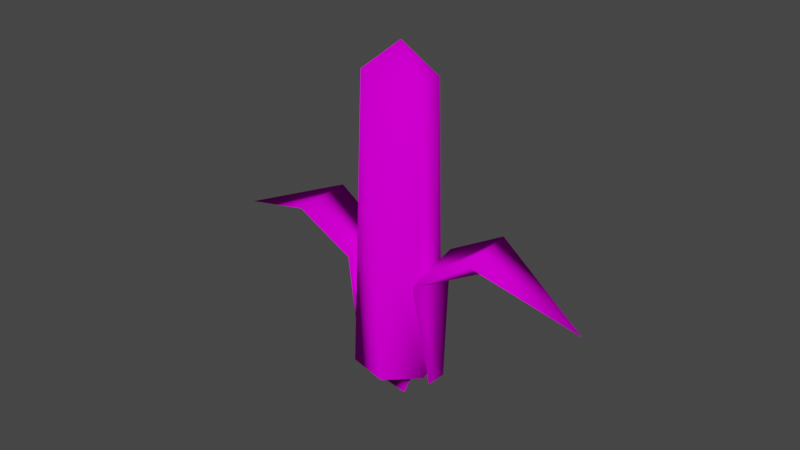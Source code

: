 # Source: Corns-LOD_3.blend  (saved by Blender 2.80.75; exported with 4.5.12 LTS)
import bpy
from mathutils import Matrix  # noqa: F401  (used for matrix-valued properties, if any)

bpy.ops.wm.read_factory_settings(use_empty=True)
scene = bpy.context.scene
scene.name = 'Scene'

# ---- collections
col_collection = bpy.data.collections.new('Collection'); scene.collection.children.link(col_collection)

# ---- images (referenced by path relative to the original .blend; pixels are not part of the script)
import os
ASSET_DIR = os.environ.get("B2B_ASSET_DIR", "")  # directory of the original .blend (textures are referenced by path, not embedded)
HERE = os.path.dirname(os.path.abspath(__file__))  # packed textures are extracted next to this script under _unpacked/

def load_image(name, relpath, width, height, colorspace="sRGB"):
    """Load a texture the original file referenced (path relative to the .blend, or extracted next to this script)."""
    p = next((c for c in (os.path.join(HERE, relpath), os.path.join(ASSET_DIR, relpath)) if relpath and os.path.exists(c)), "")
    if p:
        img = bpy.data.images.load(p, check_existing=True)
        img.name = name
    else:  # same state as the original file: an image datablock whose file is absent (Cycles renders it pink)
        img = bpy.data.images.new(name, width, height)
        img.source = "FILE"
        img.filepath = "//" + (relpath or name)
    img.colorspace_settings.name = colorspace
    return img
img_atlas_corn_png = load_image('_Atlas-Corn.png', '_Atlas-Corn.png', 1024, 1024, 'sRGB')

# ---- materials (node trees are filled in below, after node groups)
mat_corn = bpy.data.materials.new('corn')
mat_corn.use_transparent_shadow = False
mat_corn.roughness = 1.0
mat_corn.specular_intensity = 0.0

# ---- material node trees
mat_corn.use_nodes = True; mat_corn.node_tree.nodes.clear()
_N = mat_corn.node_tree.nodes; _L = mat_corn.node_tree.links
n0 = _N.new('ShaderNodeTexImage'); n0.name = 'Image Texture'; n0.location = (-367, 537)
n0.image = img_atlas_corn_png
n1 = _N.new('ShaderNodeBsdfPrincipled'); n1.name = 'Principled BSDF'; n1.location = (-20, 548)
n1.distribution = 'GGX'
n1.subsurface_method = 'BURLEY'
n1.inputs[2].default_value = 0.0
n1.inputs[3].default_value = 1.45
n1.inputs[13].default_value = 0.0
n1.inputs[27].default_value = (0.0, 0.0, 0.0, 1.0)
n1.inputs[28].default_value = 1.0
n2 = _N.new('ShaderNodeOutputMaterial'); n2.name = 'Material Output'; n2.location = (354, 441)
_L.new(n1.outputs[0], n2.inputs[0])
_L.new(n0.outputs[0], n1.inputs[0])
n2.is_active_output = True

# ---- world
world_world = bpy.data.worlds.new('World'); scene.world = world_world
world_world.use_nodes = True; world_world.node_tree.nodes.clear()
_N = world_world.node_tree.nodes; _L = world_world.node_tree.links
n0 = _N.new('ShaderNodeOutputWorld'); n0.name = 'World Output'; n0.location = (300, 300)
n1 = _N.new('ShaderNodeBackground'); n1.name = 'Background'; n1.location = (10, 300)
n1.inputs[0].default_value = (0.05088, 0.05088, 0.05088, 1.0)
_L.new(n1.outputs[0], n0.inputs[0])
n0.is_active_output = True
world_world.color = (0.05088, 0.05088, 0.05088)
world_world.use_sun_shadow = False
world_world.sun_shadow_jitter_overblur = 0.0

# ---- meshes
me_leaf2_010 = bpy.data.meshes.new('Leaf2.010')
me_leaf2_010.from_pydata([(0.2204, 0.765, -0.04729), (0.2585, 0.4594, -0.08815), (0.1816, 0.4574, -0.2159), (0.1669, 0.7614, -0.1797), (0.06335, 0.2024, -0.268), (0.05995, 0.4602, -0.2819), (0.1798, 0.2115, -0.215), (0.2634, 0.8361, 0.04965), (0.2667, 0.4656, 0.04041), (0.5034, 0.9637, -0.2075), (0.4159, 0.9627, -0.3492), (0.247, 0.2149, -0.1062), (0.2542, 0.2128, 0.01513), (0.7529, 0.8669, -0.3738), (0.7001, 0.8604, -0.4642), (0.07701, 0.0908, -0.0956), (0.1491, 0.1392, -0.1764), (0.2007, 0.1401, -0.09512), (0.1002, 0.09383, -0.05915), (0.7753, 0.8969, -0.3026), (0.5459, 1.036, -0.1108), (0.8538, 0.822, -0.4437), (0.6328, 0.8832, -0.503), (0.8179, 0.8187, -0.5106), (0.04056, 0.0891, -0.1157), (0.06328, 0.1457, -0.2184), (0.3428, 1.021, -0.4359), (0.07689, 0.8251, -0.2708), (0.2088, 0.1409, -0.008213), (0.1055, 0.09521, -0.02753), (0.2619, 0.76, -0.09322), (0.1928, 0.7597, -0.2158), (0.2761, 0.4655, -0.1037), (0.2019, 0.4654, -0.233), (0.07234, 0.2009, -0.2741), (0.1898, 0.2062, -0.2218), (0.07106, 0.4611, -0.2914), (0.2748, 0.8257, 0.0359), (0.2761, 0.4672, 0.03247), (0.5658, 0.9344, -0.2649), (0.4761, 0.9336, -0.3904), (0.2622, 0.2122, 0.007108), (0.2558, 0.2117, -0.1163), (0.2163, 0.1405, -0.01637), (0.8257, 0.8262, -0.4224), (0.7765, 0.8209, -0.5053), (0.0853, 0.09004, -0.103), (0.1084, 0.09346, -0.06667), (0.1575, 0.1371, -0.1841), (0.208, 0.1382, -0.1048), (0.8074, 0.8773, -0.3296), (0.5674, 1.009, -0.1355), (0.8866, 0.805, -0.4666), (0.6648, 0.864, -0.5255), (0.8485, 0.8027, -0.5314), (0.08409, 0.8219, -0.2825), (0.0488, 0.08785, -0.123), (0.07182, 0.1447, -0.2247), (0.3591, 0.9951, -0.4542), (0.1137, 0.0948, -0.03493), (0.2207, 0.4507, -0.1345), (0.204, 1.575, -0.1115), (0.228, 1.574, -0.006658), (0.2483, 0.4496, -0.01391), (-0.2018, 0.4532, 0.08916), (-0.1633, 1.577, 0.08293), (-0.1873, 1.578, -0.02191), (-0.2294, 0.4543, -0.03145), (0.1365, 0.4522, -0.2252), (0.1308, 1.577, -0.1903), (-0.1176, 0.4517, 0.1798), (-0.09012, 1.576, 0.1617), (0.01823, 0.4536, -0.2615), (0.02796, 1.578, -0.2219), (0.0006599, 0.4503, 0.2162), (0.01268, 1.575, 0.1934), (-0.1024, 0.4546, -0.2339), (-0.07688, 1.579, -0.1979), (0.1213, 0.4493, 0.1886), (0.1175, 1.574, 0.1694), (0.2119, 0.449, 0.1043), (0.1963, 1.574, 0.09614), (-0.193, 0.4549, -0.1497), (-0.1557, 1.579, -0.1247), (0.1947, 1.693, -0.1051), (0.2173, 1.692, -0.006211), (-0.1518, 1.695, 0.07831), (-0.1744, 1.696, -0.02059), (0.1256, 1.695, -0.1794), (-0.08272, 1.694, 0.1526), (0.02867, 1.696, -0.2093), (0.01426, 1.693, 0.1825), (-0.07023, 1.697, -0.1866), (0.1132, 1.692, 0.1598), (0.1875, 1.692, 0.09077), (-0.1446, 1.697, -0.1176), (0.1113, 1.792, -0.1544), (0.07652, 1.884, -0.09682), (0.1118, 1.883, -0.05884), (0.1702, 1.791, -0.09094), (-0.06649, 1.791, 0.129), (-0.02993, 1.884, 0.07284), (-0.06521, 1.884, 0.03486), (-0.1254, 1.792, 0.06558), (0.02855, 1.793, -0.1798), (0.02697, 1.884, -0.1121), (0.01625, 1.79, 0.1545), (0.01961, 1.883, 0.08809), (-0.05584, 1.793, -0.1605), (-0.02355, 1.885, -0.1005), (0.1007, 1.79, 0.1351), (0.07014, 1.883, 0.07651), (0.1641, 1.79, 0.07621), (0.1081, 1.882, 0.04123), (-0.1193, 1.794, -0.1016), (-0.06153, 1.885, -0.06521), (0.1895, 1.79, -0.006542), (0.1234, 1.883, -0.008311), (-0.1447, 1.793, -0.01882), (-0.07677, 1.885, -0.01566), (-0.002502, 1.909, 0.02971), (-0.01977, 1.91, 0.01113), (0.02535, 1.91, -0.06077), (0.04959, 1.909, -0.05331), (0.02174, 1.909, 0.03718), (0.0006194, 1.91, -0.05511), (0.04647, 1.909, 0.03151), (0.06506, 1.909, 0.01425), (-0.01797, 1.91, -0.03784), (0.07252, 1.909, -0.01), (-0.02543, 1.91, -0.0136), (0.06686, 1.909, -0.03473), (0.02362, 1.917, -0.01175), (0.11, 0.2064, 0.1699), (0.1934, 0.2062, 0.0924), (-0.0958, 0.2113, -0.2189), (-0.1792, 0.2115, -0.1414), (0.2269, 0.2067, -0.01642), (-0.2127, 0.211, -0.03256), (0.2015, 0.2077, -0.1274), (-0.1873, 0.21, 0.07842), (0.124, 0.2091, -0.2108), (-0.1098, 0.2086, 0.1618), (0.01519, 0.2104, -0.2443), (-0.0009858, 0.2073, 0.1953), (0.1638, 0.1488, -0.1082), (0.1011, 0.1499, -0.1757), (-0.1508, 0.1506, 0.05835), (-0.08808, 0.1495, 0.1259), (0.01307, 0.1509, -0.2028), (-1.972e-05, 0.1484, 0.1529), (-0.07675, 0.1517, -0.1823), (0.0898, 0.1477, 0.1324), (0.1573, 0.1475, 0.06966), (-0.1443, 0.1518, -0.1195), (0.1844, 0.1479, -0.0184), (-0.1714, 0.1514, -0.03146), (0.05885, 0.1144, -0.1092), (0.009822, 0.115, -0.1242), (-0.04649, 0.1142, 0.05875), (0.002539, 0.1136, 0.07383), (-0.04018, 0.1154, -0.1128), (0.05255, 0.1132, 0.06238), (0.09012, 0.1131, 0.02747), (-0.07776, 0.1155, -0.07787), (0.1052, 0.1133, -0.02156), (-0.09285, 0.1153, -0.02884), (0.09377, 0.1138, -0.07157), (-0.0814, 0.1148, 0.02117), (0.0933, 0.06567, -0.07193), (0.05839, 0.06628, -0.1095), (-0.08187, 0.06667, 0.02081), (-0.04695, 0.06605, 0.05839), (0.009356, 0.06687, -0.1246), (0.002073, 0.06546, 0.07347), (-0.04064, 0.06727, -0.1131), (0.05208, 0.06506, 0.06202), (0.08965, 0.06496, 0.02711), (-0.07823, 0.06737, -0.07823), (0.1047, 0.06518, -0.02192), (-0.09331, 0.06715, -0.0292), (0.04607, 0.02598, -0.0908), (0.008147, 0.02644, -0.1025), (-0.03542, 0.0258, 0.03908), (0.002504, 0.02535, 0.05075), (-0.03053, 0.02674, -0.09361), (0.04119, 0.02504, 0.04189), (0.07026, 0.02496, 0.01488), (-0.05961, 0.02682, -0.0666), (0.08193, 0.02513, -0.02305), (-0.07128, 0.02665, -0.02867), (0.07308, 0.0255, -0.06173), (-0.06243, 0.02628, 0.01001), (0.005328, 0.02589, -0.02586), (-0.1942, 0.7687, -0.009187), (-0.2381, 0.4633, 0.02711), (-0.1613, 0.4579, 0.1548), (-0.1407, 0.7621, 0.1232), (-0.04804, 0.2, 0.2031), (-0.03966, 0.4574, 0.2209), (-0.1643, 0.2121, 0.1502), (-0.2357, 0.8421, -0.105), (-0.2462, 0.4716, -0.1013), (-0.4733, 0.9705, 0.154), (-0.3858, 0.9656, 0.2957), (-0.2314, 0.2184, 0.04155), (-0.2386, 0.2182, -0.07984), (-0.7247, 0.876, 0.3189), (-0.672, 0.8671, 0.4092), (-0.06383, 0.09123, 0.02902), (-0.135, 0.1398, 0.1106), (-0.1866, 0.1429, 0.0293), (-0.08697, 0.09525, -0.007365), (-0.7464, 0.9075, 0.2481), (-0.5144, 1.045, 0.05839), (-0.8264, 0.832, 0.3881), (-0.6043, 0.888, 0.4483), (-0.7905, 0.827, 0.455), (-0.02743, 0.08853, 0.0491), (-0.04907, 0.144, 0.1527), (-0.3116, 1.021, 0.3832), (-0.04953, 0.8226, 0.2152), (-0.1946, 0.1452, -0.05758), (-0.09222, 0.09721, -0.03897), (-0.2358, 0.7638, 0.03667), (-0.1666, 0.7604, 0.1592), (-0.2557, 0.4695, 0.04276), (-0.1815, 0.466, 0.1721), (-0.05706, 0.1985, 0.2091), (-0.1744, 0.2069, 0.1569), (-0.05075, 0.4583, 0.2304), (-0.2474, 0.8317, -0.09145), (-0.2556, 0.4733, -0.09338), (-0.5362, 0.9415, 0.211), (-0.4466, 0.9371, 0.3365), (-0.2466, 0.2177, -0.07183), (-0.2403, 0.2152, 0.05156), (-0.2022, 0.1448, -0.04944), (-0.7982, 0.836, 0.3668), (-0.7491, 0.8285, 0.4497), (-0.07214, 0.09052, 0.03641), (-0.09519, 0.09493, 0.0001465), (-0.1435, 0.1377, 0.1182), (-0.1939, 0.141, 0.03897), (-0.7789, 0.8881, 0.2749), (-0.5364, 1.018, 0.0827), (-0.8595, 0.8154, 0.4108), (-0.6366, 0.8691, 0.4705), (-0.8214, 0.8113, 0.4755), (-0.0568, 0.8195, 0.2269), (-0.03569, 0.08733, 0.05641), (-0.05762, 0.1431, 0.1589), (-0.3284, 0.9953, 0.4012), (-0.1005, 0.09684, -0.03157)], [], [(0, 3, 2, 1), (4, 6, 2, 5), (7, 0, 1, 8), (0, 9, 10, 3), (11, 12, 8, 1), (6, 11, 1, 2), (13, 14, 10, 9), (15, 18, 17, 16), (19, 13, 9, 20), (21, 13, 19), (23, 22, 14), (16, 17, 11, 6), (24, 15, 16, 25), (14, 22, 26, 10), (20, 9, 0, 7), (10, 26, 27, 3), (17, 28, 12, 11), (25, 16, 6, 4), (18, 29, 28, 17), (21, 23, 14, 13), (3, 27, 5, 2), (30, 32, 33, 31), (34, 36, 33, 35), (37, 38, 32, 30), (39, 30, 31, 40), (42, 32, 38, 41), (35, 33, 32, 42), (44, 39, 40, 45), (46, 48, 49, 47), (50, 51, 39, 44), (52, 50, 44), (54, 45, 53), (48, 35, 42, 49), (56, 57, 48, 46), (45, 40, 58, 53), (51, 37, 30, 39), (40, 31, 55, 58), (49, 42, 41, 43), (57, 34, 35, 48), (47, 49, 43, 59), (52, 44, 45, 54), (31, 33, 36, 55), (20, 7, 37, 51), (21, 19, 50, 52), (19, 20, 51, 50), (26, 22, 53, 58), (23, 21, 52, 54), (12, 28, 43, 41), (4, 5, 36, 34), (22, 23, 54, 53), (7, 8, 38, 37), (15, 24, 56, 46), (18, 15, 46, 47), (24, 25, 57, 56), (29, 18, 47, 59), (27, 26, 58, 55), (25, 4, 34, 57), (8, 12, 41, 38), (28, 29, 59, 43), (5, 27, 55, 36), (66, 67, 64, 65), (61, 60, 68, 69), (71, 70, 74, 75), (62, 63, 60, 61), (83, 82, 67, 66), (81, 80, 63, 62), (82, 83, 77, 76), (65, 64, 70, 71), (75, 74, 78, 79), (138, 67, 82, 136), (69, 68, 72, 73), (73, 72, 76, 77), (86, 65, 71, 89), (84, 61, 69, 88), (90, 73, 77, 92), (87, 66, 65, 86), (89, 71, 75, 91), (94, 81, 62, 85), (118, 87, 86, 103), (93, 79, 81, 94), (92, 77, 83, 95), (85, 62, 61, 84), (91, 75, 79, 93), (88, 69, 73, 90), (113, 112, 116, 117), (105, 104, 108, 109), (98, 99, 96, 97), (102, 103, 100, 101), (119, 118, 103, 102), (101, 100, 106, 107), (109, 108, 114, 115), (107, 106, 110, 111), (120, 101, 107, 124), (117, 116, 99, 98), (111, 110, 112, 113), (97, 96, 104, 105), (168, 147, 156, 166), (129, 117, 98, 131), (127, 113, 117, 129), (126, 111, 113, 127), (130, 119, 102, 121), (131, 98, 97, 123), (128, 115, 119, 130), (122, 105, 109, 125), (124, 107, 111, 126), (121, 102, 101, 120), (123, 97, 105, 122), (125, 109, 115, 128), (122, 132, 131), (131, 123, 122), (125, 128, 132), (132, 122, 125), (126, 127, 132), (132, 124, 126), (130, 121, 132), (132, 128, 130), (129, 131, 132), (132, 127, 129), (124, 132, 121), (121, 120, 124), (136, 82, 76, 135), (133, 78, 74, 144), (95, 83, 66, 87), (144, 74, 70, 142), (142, 70, 64, 140), (141, 68, 60, 139), (143, 72, 68, 141), (140, 64, 67, 138), (137, 63, 80, 134), (72, 143, 135, 76), (134, 80, 78, 133), (139, 60, 63, 137), (151, 135, 143, 149), (145, 139, 137, 155), (148, 142, 140, 147), (156, 138, 136, 154), (154, 136, 135, 151), (153, 134, 133, 152), (147, 140, 138, 156), (155, 137, 134, 153), (150, 144, 142, 148), (115, 114, 118, 119), (152, 133, 144, 150), (146, 141, 139, 145), (164, 154, 151, 161), (159, 148, 147, 168), (163, 153, 152, 162), (161, 151, 149, 158), (167, 145, 155, 165), (162, 152, 150, 160), (157, 146, 145, 167), (166, 156, 154, 164), (160, 150, 148, 159), (158, 149, 146, 157), (165, 155, 153, 163), (103, 86, 89, 100), (106, 91, 93, 110), (100, 89, 91, 106), (112, 94, 85, 116), (108, 92, 95, 114), (114, 95, 87, 118), (104, 90, 92, 108), (116, 85, 84, 99), (188, 178, 175, 185), (110, 93, 94, 112), (96, 88, 90, 104), (99, 84, 88, 96), (172, 159, 168, 171), (169, 167, 165, 179), (174, 160, 159, 172), (179, 165, 163, 177), (178, 164, 161, 175), (175, 161, 158, 173), (171, 168, 166, 180), (79, 78, 80, 81), (177, 163, 162, 176), (170, 157, 167, 169), (173, 158, 157, 170), (176, 162, 160, 174), (189, 179, 177, 187), (186, 176, 174, 184), (190, 180, 178, 188), (187, 177, 176, 186), (181, 170, 169, 191), (185, 175, 173, 182), (149, 143, 141, 146), (184, 174, 172, 183), (183, 172, 171, 192), (182, 173, 170, 181), (191, 169, 179, 189), (192, 171, 180, 190), (183, 192, 193), (193, 184, 183), (181, 191, 193), (193, 182, 181), (184, 193, 187), (187, 186, 184), (182, 193, 188), (188, 185, 182), (187, 193, 191), (191, 189, 187), (188, 193, 192), (192, 190, 188), (180, 166, 164, 178), (194, 197, 196, 195), (198, 200, 196, 199), (201, 194, 195, 202), (194, 203, 204, 197), (205, 206, 202, 195), (200, 205, 195, 196), (207, 208, 204, 203), (209, 212, 211, 210), (213, 207, 203, 214), (215, 207, 213), (217, 216, 208), (210, 211, 205, 200), (218, 209, 210, 219), (208, 216, 220, 204), (214, 203, 194, 201), (204, 220, 221, 197), (211, 222, 206, 205), (219, 210, 200, 198), (212, 223, 222, 211), (215, 217, 208, 207), (197, 221, 199, 196), (224, 226, 227, 225), (228, 230, 227, 229), (231, 232, 226, 224), (233, 224, 225, 234), (236, 226, 232, 235), (229, 227, 226, 236), (238, 233, 234, 239), (240, 242, 243, 241), (244, 245, 233, 238), (246, 244, 238), (248, 239, 247), (242, 229, 236, 243), (250, 251, 242, 240), (239, 234, 252, 247), (245, 231, 224, 233), (234, 225, 249, 252), (243, 236, 235, 237), (251, 228, 229, 242), (241, 243, 237, 253), (246, 238, 239, 248), (225, 227, 230, 249), (214, 201, 231, 245), (215, 213, 244, 246), (213, 214, 245, 244), (220, 216, 247, 252), (217, 215, 246, 248), (206, 222, 237, 235), (198, 199, 230, 228), (216, 217, 248, 247), (201, 202, 232, 231), (209, 218, 250, 240), (212, 209, 240, 241), (218, 219, 251, 250), (223, 212, 241, 253), (221, 220, 252, 249), (219, 198, 228, 251), (202, 206, 235, 232), (222, 223, 253, 237), (199, 221, 249, 230)])
me_leaf2_010.polygons.foreach_set('use_smooth', [True] * 264)
_uv = me_leaf2_010.uv_layers.new(name='UVMap')
_uv.uv.foreach_set('vector', [0.793, 0.2238, 0.7201, 0.2225, 0.7113, 0.7589, 0.7965, 0.7585, 0.6504, 0.8707, 0.7187, 0.8646, 0.7113, 0.7589, 0.6253, 0.7619, 0.86, 0.2243, 0.793, 0.2238, 0.7965, 0.7585, 0.8791, 0.7601, 0.7832, 0.1026, 0.7309, 0.1017, 0.7201, 0.2225, 0.793, 0.2238, 0.786, 0.8661, 0.8483, 0.8737, 0.8791, 0.7601, 0.7965, 0.7585, 0.7187, 0.8646, 0.786, 0.8661, 0.7965, 0.7585, 0.7113, 0.7589, 0.7709, 0.0491, 0.7452, 0.04828, 0.7309, 0.1017, 0.7832, 0.1026, 0.727, 0.9689, 0.7611, 0.9708, 0.7796, 0.9035, 0.7251, 0.9009, 0.7961, 0.04718, 0.7709, 0.0491, 0.7832, 0.1026, 0.8297, 0.1003, 0.7732, 0.02776, 0.7709, 0.0491, 0.7961, 0.04718, 0.7536, 0.02221, 0.7178, 0.04546, 0.7452, 0.04828, 0.7251, 0.9009, 0.7796, 0.9035, 0.786, 0.8661, 0.7187, 0.8646, 0.6947, 0.9757, 0.727, 0.9689, 0.7251, 0.9009, 0.6651, 0.9073, 0.7452, 0.04828, 0.7178, 0.04546, 0.6789, 0.09754, 0.7309, 0.1017, 0.8297, 0.1003, 0.7832, 0.1026, 0.793, 0.2238, 0.86, 0.2243, 0.7309, 0.1017, 0.6789, 0.09754, 0.648, 0.221, 0.7201, 0.2225, 0.7796, 0.9035, 0.8264, 0.9109, 0.8483, 0.8737, 0.786, 0.8661, 0.6651, 0.9073, 0.7251, 0.9009, 0.7187, 0.8646, 0.6504, 0.8707, 0.7611, 0.9708, 0.786, 0.976, 0.8264, 0.9109, 0.7796, 0.9035, 0.761, 0.02276, 0.7536, 0.02221, 0.7452, 0.04828, 0.7709, 0.0491, 0.7201, 0.2225, 0.648, 0.221, 0.6253, 0.7619, 0.7113, 0.7589, 0.793, 0.2238, 0.7965, 0.7585, 0.7113, 0.7589, 0.7201, 0.2225, 0.6504, 0.8707, 0.6253, 0.7619, 0.7113, 0.7589, 0.7187, 0.8646, 0.86, 0.2243, 0.8791, 0.7601, 0.7965, 0.7585, 0.793, 0.2238, 0.7832, 0.1026, 0.793, 0.2238, 0.7201, 0.2225, 0.7309, 0.1017, 0.786, 0.8661, 0.7965, 0.7585, 0.8791, 0.7601, 0.8483, 0.8737, 0.7187, 0.8646, 0.7113, 0.7589, 0.7965, 0.7585, 0.786, 0.8661, 0.7709, 0.0491, 0.7832, 0.1026, 0.7309, 0.1017, 0.7452, 0.04828, 0.727, 0.9689, 0.7251, 0.9009, 0.7796, 0.9035, 0.7611, 0.9708, 0.7961, 0.04718, 0.8297, 0.1003, 0.7832, 0.1026, 0.7709, 0.0491, 0.7732, 0.02776, 0.7961, 0.04718, 0.7709, 0.0491, 0.7536, 0.02221, 0.7452, 0.04828, 0.7178, 0.04546, 0.7251, 0.9009, 0.7187, 0.8646, 0.786, 0.8661, 0.7796, 0.9035, 0.6947, 0.9757, 0.6651, 0.9073, 0.7251, 0.9009, 0.727, 0.9689, 0.7452, 0.04828, 0.7309, 0.1017, 0.6789, 0.09754, 0.7178, 0.04546, 0.8297, 0.1003, 0.86, 0.2243, 0.793, 0.2238, 0.7832, 0.1026, 0.7309, 0.1017, 0.7201, 0.2225, 0.648, 0.221, 0.6789, 0.09754, 0.7796, 0.9035, 0.786, 0.8661, 0.8483, 0.8737, 0.8264, 0.9109, 0.6651, 0.9073, 0.6504, 0.8707, 0.7187, 0.8646, 0.7251, 0.9009, 0.7611, 0.9708, 0.7796, 0.9035, 0.8264, 0.9109, 0.786, 0.976, 0.761, 0.02276, 0.7709, 0.0491, 0.7452, 0.04828, 0.7536, 0.02221, 0.7201, 0.2225, 0.7113, 0.7589, 0.6253, 0.7619, 0.648, 0.221, 0.8297, 0.1003, 0.86, 0.2243, 0.86, 0.2243, 0.8297, 0.1003, 0.7732, 0.02776, 0.7961, 0.04718, 0.7961, 0.04718, 0.7732, 0.02776, 0.7961, 0.04718, 0.8297, 0.1003, 0.8297, 0.1003, 0.7961, 0.04718, 0.6789, 0.09754, 0.7178, 0.04546, 0.7178, 0.04546, 0.6789, 0.09754, 0.7536, 0.02221, 0.761, 0.02276, 0.761, 0.02276, 0.7536, 0.02221, 0.8483, 0.8737, 0.8264, 0.9109, 0.8264, 0.9109, 0.8483, 0.8737, 0.6504, 0.8707, 0.6253, 0.7619, 0.6253, 0.7619, 0.6504, 0.8707, 0.7178, 0.04546, 0.7536, 0.02221, 0.7536, 0.02221, 0.7178, 0.04546, 0.86, 0.2243, 0.8791, 0.7601, 0.8791, 0.7601, 0.86, 0.2243, 0.727, 0.9689, 0.6947, 0.9757, 0.6947, 0.9757, 0.727, 0.9689, 0.7611, 0.9708, 0.727, 0.9689, 0.727, 0.9689, 0.7611, 0.9708, 0.6947, 0.9757, 0.6651, 0.9073, 0.6651, 0.9073, 0.6947, 0.9757, 0.786, 0.976, 0.7611, 0.9708, 0.7611, 0.9708, 0.786, 0.976, 0.648, 0.221, 0.6789, 0.09754, 0.6789, 0.09754, 0.648, 0.221, 0.6651, 0.9073, 0.6504, 0.8707, 0.6504, 0.8707, 0.6651, 0.9073, 0.8791, 0.7601, 0.8483, 0.8737, 0.8483, 0.8737, 0.8791, 0.7601, 0.8264, 0.9109, 0.786, 0.976, 0.786, 0.976, 0.8264, 0.9109, 0.6253, 0.7619, 0.648, 0.221, 0.648, 0.221, 0.6253, 0.7619, 0.1144, 0.8125, 0.1067, 0.2463, 0.07602, 0.2373, 0.07608, 0.8203, 0.2577, 0.8288, 0.2574, 0.239, 0.228, 0.2465, 0.2195, 0.8131, 0.4049, 0.8147, 0.4134, 0.248, 0.3828, 0.2535, 0.3779, 0.8071, 0.2998, 0.8141, 0.2922, 0.2479, 0.2588, 0.2391, 0.2583, 0.829, 0.1408, 0.8054, 0.1378, 0.252, 0.1067, 0.2463, 0.1144, 0.8125, 0.3262, 0.8069, 0.3233, 0.2535, 0.2922, 0.2479, 0.2998, 0.8141, 0.1378, 0.252, 0.1408, 0.8054, 0.1665, 0.8029, 0.1677, 0.2539, 0.4445, 0.8211, 0.4456, 0.2403, 0.4134, 0.248, 0.4049, 0.8147, 0.3779, 0.8071, 0.3828, 0.2535, 0.3531, 0.2554, 0.352, 0.8045, 0.1191, 0.1293, 0.1067, 0.2463, 0.1378, 0.252, 0.1436, 0.1431, 0.2195, 0.8131, 0.228, 0.2465, 0.1974, 0.2519, 0.1925, 0.8055, 0.1925, 0.8055, 0.1974, 0.2519, 0.1677, 0.2539, 0.1665, 0.8029, 0.4238, 0.8945, 0.4445, 0.8211, 0.4049, 0.8147, 0.3978, 0.8738, 0.2574, 0.8877, 0.2577, 0.8288, 0.2195, 0.8131, 0.2124, 0.8723, 0.189, 0.8605, 0.1925, 0.8055, 0.1665, 0.8029, 0.1666, 0.8564, 0.121, 0.8699, 0.1144, 0.8125, 0.07608, 0.8203, 0.09575, 0.8883, 0.3978, 0.8738, 0.4049, 0.8147, 0.3779, 0.8071, 0.3744, 0.862, 0.3296, 0.861, 0.3262, 0.8069, 0.2998, 0.8141, 0.3064, 0.8714, 0.1298, 0.9156, 0.121, 0.8699, 0.09575, 0.8883, 0.1101, 0.9397, 0.352, 0.8579, 0.352, 0.8045, 0.3262, 0.8069, 0.3296, 0.861, 0.1666, 0.8564, 0.1665, 0.8029, 0.1408, 0.8054, 0.1442, 0.8595, 0.3064, 0.8714, 0.2998, 0.8141, 0.2583, 0.829, 0.2575, 0.8872, 0.3744, 0.862, 0.3779, 0.8071, 0.352, 0.8045, 0.352, 0.8579, 0.2124, 0.8723, 0.2195, 0.8131, 0.1925, 0.8055, 0.189, 0.8605, 0.3409, 0.9522, 0.3339, 0.9044, 0.3152, 0.9171, 0.33, 0.964, 0.1777, 0.9512, 0.1847, 0.9041, 0.1666, 0.8992, 0.1666, 0.947, 0.1966, 0.985, 0.2572, 0.942, 0.2031, 0.9183, 0.188, 0.9633, 0.3821, 0.9866, 0.4078, 0.9462, 0.3885, 0.9198, 0.3734, 0.9648, 0.1446, 0.9624, 0.1298, 0.9156, 0.1101, 0.9397, 0.1352, 0.9842, 0.3734, 0.9648, 0.3885, 0.9198, 0.3702, 0.9056, 0.3631, 0.9527, 0.1666, 0.947, 0.1666, 0.8992, 0.1484, 0.9029, 0.1555, 0.9506, 0.3631, 0.9527, 0.3702, 0.9056, 0.352, 0.9008, 0.352, 0.9486, 0.3634, 0.9849, 0.3734, 0.9648, 0.3631, 0.9527, 0.3579, 0.9777, 0.33, 0.964, 0.3152, 0.9171, 0.2574, 0.9426, 0.3206, 0.9858, 0.352, 0.9486, 0.352, 0.9008, 0.3339, 0.9044, 0.3409, 0.9522, 0.188, 0.9633, 0.2031, 0.9183, 0.1847, 0.9041, 0.1777, 0.9512, 0.1254, 0.03683, 0.1054, 0.06947, 0.1259, 0.09716, 0.1387, 0.05603, 0.3404, 0.9853, 0.33, 0.964, 0.3206, 0.9858, 0.3371, 0.9985, 0.3459, 0.9779, 0.3409, 0.9522, 0.33, 0.964, 0.3404, 0.9853, 0.352, 0.9747, 0.352, 0.9486, 0.3409, 0.9522, 0.3459, 0.9779, 0.155, 0.9838, 0.1446, 0.9624, 0.1352, 0.9842, 0.1517, 0.9969, 0.181, 0.9956, 0.1966, 0.985, 0.188, 0.9633, 0.1779, 0.9834, 0.1605, 0.9763, 0.1555, 0.9506, 0.1446, 0.9624, 0.155, 0.9838, 0.1725, 0.9762, 0.1777, 0.9512, 0.1666, 0.947, 0.1665, 0.9731, 0.3579, 0.9777, 0.3631, 0.9527, 0.352, 0.9486, 0.352, 0.9747, 0.3665, 0.9972, 0.3821, 0.9866, 0.3734, 0.9648, 0.3634, 0.9849, 0.1779, 0.9834, 0.188, 0.9633, 0.1777, 0.9512, 0.1725, 0.9762, 0.1665, 0.9731, 0.1666, 0.947, 0.1555, 0.9506, 0.1605, 0.9763, 0.1725, 0.9762, 0.1667, 1.0, 0.181, 0.9956, 0.181, 0.9956, 0.1779, 0.9834, 0.1725, 0.9762, 0.1665, 0.9731, 0.1605, 0.9763, 0.1667, 1.0, 0.1667, 1.0, 0.1725, 0.9762, 0.1665, 0.9731, 0.352, 0.9747, 0.3459, 0.9779, 0.3521, 1.002, 0.3521, 1.002, 0.3579, 0.9777, 0.352, 0.9747, 0.155, 0.9838, 0.1517, 0.9969, 0.1667, 1.0, 0.1667, 1.0, 0.1605, 0.9763, 0.155, 0.9838, 0.3404, 0.9853, 0.3371, 0.9985, 0.3521, 1.002, 0.3521, 1.002, 0.3459, 0.9779, 0.3404, 0.9853, 0.3579, 0.9777, 0.3521, 1.002, 0.3665, 0.9972, 0.3665, 0.9972, 0.3634, 0.9849, 0.3579, 0.9777, 0.1436, 0.1431, 0.1378, 0.252, 0.1677, 0.2539, 0.1672, 0.1478, 0.3527, 0.1493, 0.3531, 0.2554, 0.3828, 0.2535, 0.3764, 0.1458, 0.1442, 0.8595, 0.1408, 0.8054, 0.1144, 0.8125, 0.121, 0.8699, 0.3764, 0.1458, 0.3828, 0.2535, 0.4134, 0.248, 0.4012, 0.1335, 0.4012, 0.1335, 0.4134, 0.248, 0.4456, 0.2403, 0.4292, 0.1084, 0.2158, 0.1319, 0.228, 0.2465, 0.2574, 0.239, 0.2582, 0.1055, 0.1909, 0.1443, 0.1974, 0.2519, 0.228, 0.2465, 0.2158, 0.1319, 0.09194, 0.1027, 0.07602, 0.2373, 0.1067, 0.2463, 0.1191, 0.1293, 0.3045, 0.1308, 0.2922, 0.2479, 0.3233, 0.2535, 0.329, 0.1447, 0.1974, 0.2519, 0.1909, 0.1443, 0.1672, 0.1478, 0.1677, 0.2539, 0.329, 0.1447, 0.3233, 0.2535, 0.3531, 0.2554, 0.3527, 0.1493, 0.259, 0.1056, 0.2588, 0.2391, 0.2922, 0.2479, 0.3045, 0.1308, 0.1672, 0.1165, 0.1672, 0.1478, 0.1909, 0.1443, 0.1878, 0.1125, 0.2908, 0.07102, 0.259, 0.1056, 0.3045, 0.1308, 0.3114, 0.09872, 0.3941, 0.1004, 0.4012, 0.1335, 0.4292, 0.1084, 0.4161, 0.07215, 0.1259, 0.09716, 0.1191, 0.1293, 0.1436, 0.1431, 0.1466, 0.1116, 0.1466, 0.1116, 0.1436, 0.1431, 0.1672, 0.1478, 0.1672, 0.1165, 0.3321, 0.1132, 0.329, 0.1447, 0.3527, 0.1493, 0.3526, 0.118, 0.1054, 0.06947, 0.09194, 0.1027, 0.1191, 0.1293, 0.1259, 0.09716, 0.3114, 0.09872, 0.3045, 0.1308, 0.329, 0.1447, 0.3321, 0.1132, 0.3732, 0.1141, 0.3764, 0.1458, 0.4012, 0.1335, 0.3941, 0.1004, 0.1555, 0.9506, 0.1484, 0.9029, 0.1298, 0.9156, 0.1446, 0.9624, 0.3526, 0.118, 0.3527, 0.1493, 0.3764, 0.1458, 0.3732, 0.1141, 0.2087, 0.09882, 0.2158, 0.1319, 0.2582, 0.1055, 0.2307, 0.0706, 0.1535, 0.06745, 0.1466, 0.1116, 0.1672, 0.1165, 0.1686, 0.07094, 0.3828, 0.05616, 0.3941, 0.1004, 0.4161, 0.07215, 0.3947, 0.03775, 0.3389, 0.069, 0.3321, 0.1132, 0.3526, 0.118, 0.354, 0.0725, 0.1686, 0.07094, 0.1672, 0.1165, 0.1878, 0.1125, 0.1834, 0.06666, 0.3108, 0.03838, 0.2908, 0.07102, 0.3114, 0.09872, 0.3241, 0.05759, 0.354, 0.0725, 0.3526, 0.118, 0.3732, 0.1141, 0.3688, 0.06822, 0.1974, 0.05461, 0.2087, 0.09882, 0.2307, 0.0706, 0.2093, 0.03619, 0.1387, 0.05603, 0.1259, 0.09716, 0.1466, 0.1116, 0.1535, 0.06745, 0.3688, 0.06822, 0.3732, 0.1141, 0.3941, 0.1004, 0.3828, 0.05616, 0.1834, 0.06666, 0.1878, 0.1125, 0.2087, 0.09882, 0.1974, 0.05461, 0.3241, 0.05759, 0.3114, 0.09872, 0.3321, 0.1132, 0.3389, 0.069, 0.4078, 0.9462, 0.4238, 0.8945, 0.3978, 0.8738, 0.3885, 0.9198, 0.3702, 0.9056, 0.3744, 0.862, 0.352, 0.8579, 0.352, 0.9008, 0.3885, 0.9198, 0.3978, 0.8738, 0.3744, 0.862, 0.3702, 0.9056, 0.3339, 0.9044, 0.3296, 0.861, 0.3064, 0.8714, 0.3152, 0.9171, 0.1666, 0.8992, 0.1666, 0.8564, 0.1442, 0.8595, 0.1484, 0.9029, 0.1484, 0.9029, 0.1442, 0.8595, 0.121, 0.8699, 0.1298, 0.9156, 0.1847, 0.9041, 0.189, 0.8605, 0.1666, 0.8564, 0.1666, 0.8992, 0.3152, 0.9171, 0.3064, 0.8714, 0.2575, 0.8872, 0.2574, 0.9426, 0.1601, 0.02292, 0.1571, 0.04241, 0.1686, 0.04589, 0.1682, 0.02611, 0.352, 0.9008, 0.352, 0.8579, 0.3296, 0.861, 0.3339, 0.9044, 0.2031, 0.9183, 0.2124, 0.8723, 0.189, 0.8605, 0.1847, 0.9041, 0.2572, 0.942, 0.2574, 0.8877, 0.2124, 0.8723, 0.2031, 0.9183, 0.3764, 0.03377, 0.3828, 0.05616, 0.3947, 0.03775, 0.3867, 0.01659, 0.3202, 0.01332, 0.3108, 0.03838, 0.3241, 0.05759, 0.3313, 0.03299, 0.3654, 0.04395, 0.3688, 0.06822, 0.3828, 0.05616, 0.3764, 0.03377, 0.3313, 0.03299, 0.3241, 0.05759, 0.3389, 0.069, 0.3425, 0.04397, 0.1571, 0.04241, 0.1535, 0.06745, 0.1686, 0.07094, 0.1686, 0.04589, 0.1686, 0.04589, 0.1686, 0.07094, 0.1834, 0.06666, 0.1799, 0.04239, 0.1348, 0.01176, 0.1254, 0.03683, 0.1387, 0.05603, 0.1459, 0.03143, 0.352, 0.8045, 0.3531, 0.2554, 0.3233, 0.2535, 0.3262, 0.8069, 0.3425, 0.04397, 0.3389, 0.069, 0.354, 0.0725, 0.354, 0.04744, 0.191, 0.03222, 0.1974, 0.05461, 0.2093, 0.03619, 0.2013, 0.01503, 0.1799, 0.04239, 0.1834, 0.06666, 0.1974, 0.05461, 0.191, 0.03222, 0.354, 0.04744, 0.354, 0.0725, 0.3688, 0.06822, 0.3654, 0.04395, 0.3381, 0.01481, 0.3313, 0.03299, 0.3425, 0.04397, 0.3456, 0.02447, 0.3536, 0.02767, 0.354, 0.04744, 0.3654, 0.04395, 0.3618, 0.02466, 0.1527, 0.01326, 0.1459, 0.03143, 0.1571, 0.04241, 0.1601, 0.02292, 0.3456, 0.02447, 0.3425, 0.04397, 0.354, 0.04744, 0.3536, 0.02767, 0.1845, 0.01533, 0.191, 0.03222, 0.2013, 0.01503, 0.1908, -0.001785, 0.1682, 0.02611, 0.1686, 0.04589, 0.1799, 0.04239, 0.1764, 0.0231, 0.1878, 0.1125, 0.1909, 0.1443, 0.2158, 0.1319, 0.2087, 0.09882, 0.3618, 0.02466, 0.3654, 0.04395, 0.3764, 0.03377, 0.3699, 0.01689, 0.3699, 0.01689, 0.3764, 0.03377, 0.3867, 0.01659, 0.3762, -0.0002275, 0.1764, 0.0231, 0.1799, 0.04239, 0.191, 0.03222, 0.1845, 0.01533, 0.332, -0.002529, 0.3202, 0.01332, 0.3313, 0.03299, 0.3381, 0.01481, 0.1466, -0.004085, 0.1348, 0.01176, 0.1459, 0.03143, 0.1527, 0.01326, 0.3699, 0.01689, 0.3762, -0.0002275, 0.3539, -0.009869, 0.3539, -0.009869, 0.3618, 0.02466, 0.3699, 0.01689, 0.1845, 0.01533, 0.1908, -0.001785, 0.1685, -0.01143, 0.1685, -0.01143, 0.1764, 0.0231, 0.1845, 0.01533, 0.3618, 0.02466, 0.3539, -0.009869, 0.3456, 0.02447, 0.3456, 0.02447, 0.3536, 0.02767, 0.3618, 0.02466, 0.1764, 0.0231, 0.1685, -0.01143, 0.1601, 0.02292, 0.1601, 0.02292, 0.1682, 0.02611, 0.1764, 0.0231, 0.3456, 0.02447, 0.3539, -0.009869, 0.332, -0.002529, 0.332, -0.002529, 0.3381, 0.01481, 0.3456, 0.02447, 0.1601, 0.02292, 0.1685, -0.01143, 0.1466, -0.004085, 0.1466, -0.004085, 0.1527, 0.01326, 0.1601, 0.02292, 0.1459, 0.03143, 0.1387, 0.05603, 0.1535, 0.06745, 0.1571, 0.04241, 0.7806, 0.2207, 0.7077, 0.2194, 0.6989, 0.7558, 0.7841, 0.7554, 0.638, 0.8676, 0.7063, 0.8615, 0.6989, 0.7558, 0.6129, 0.7588, 0.8476, 0.2212, 0.7806, 0.2207, 0.7841, 0.7554, 0.8667, 0.757, 0.7708, 0.09948, 0.7185, 0.09861, 0.7077, 0.2194, 0.7806, 0.2207, 0.7736, 0.863, 0.8359, 0.8706, 0.8667, 0.757, 0.7841, 0.7554, 0.7063, 0.8615, 0.7736, 0.863, 0.7841, 0.7554, 0.6989, 0.7558, 0.7585, 0.046, 0.7328, 0.04518, 0.7185, 0.09861, 0.7708, 0.09948, 0.7146, 0.9658, 0.7487, 0.9677, 0.7672, 0.9004, 0.7127, 0.8978, 0.7837, 0.04408, 0.7585, 0.046, 0.7708, 0.09948, 0.8173, 0.09717, 0.7608, 0.02466, 0.7585, 0.046, 0.7837, 0.04408, 0.7412, 0.01911, 0.7054, 0.04236, 0.7328, 0.04518, 0.7127, 0.8978, 0.7672, 0.9004, 0.7736, 0.863, 0.7063, 0.8615, 0.6823, 0.9726, 0.7146, 0.9658, 0.7127, 0.8978, 0.6527, 0.9042, 0.7328, 0.04518, 0.7054, 0.04236, 0.6665, 0.09444, 0.7185, 0.09861, 0.8173, 0.09717, 0.7708, 0.09948, 0.7806, 0.2207, 0.8476, 0.2212, 0.7185, 0.09861, 0.6665, 0.09444, 0.6356, 0.2179, 0.7077, 0.2194, 0.7672, 0.9004, 0.814, 0.9078, 0.8359, 0.8706, 0.7736, 0.863, 0.6527, 0.9042, 0.7127, 0.8978, 0.7063, 0.8615, 0.638, 0.8676, 0.7487, 0.9677, 0.7736, 0.9729, 0.814, 0.9078, 0.7672, 0.9004, 0.7486, 0.01966, 0.7412, 0.01911, 0.7328, 0.04518, 0.7585, 0.046, 0.7077, 0.2194, 0.6356, 0.2179, 0.6129, 0.7588, 0.6989, 0.7558, 0.7806, 0.2207, 0.7841, 0.7554, 0.6989, 0.7558, 0.7077, 0.2194, 0.638, 0.8676, 0.6129, 0.7588, 0.6989, 0.7558, 0.7063, 0.8615, 0.8476, 0.2212, 0.8667, 0.757, 0.7841, 0.7554, 0.7806, 0.2207, 0.7708, 0.09948, 0.7806, 0.2207, 0.7077, 0.2194, 0.7185, 0.09861, 0.7736, 0.863, 0.7841, 0.7554, 0.8667, 0.757, 0.8359, 0.8706, 0.7063, 0.8615, 0.6989, 0.7558, 0.7841, 0.7554, 0.7736, 0.863, 0.7585, 0.046, 0.7708, 0.09948, 0.7185, 0.09861, 0.7328, 0.04518, 0.7146, 0.9658, 0.7127, 0.8978, 0.7672, 0.9004, 0.7487, 0.9677, 0.7837, 0.04408, 0.8173, 0.09717, 0.7708, 0.09948, 0.7585, 0.046, 0.7608, 0.02466, 0.7837, 0.04408, 0.7585, 0.046, 0.7412, 0.01911, 0.7328, 0.04518, 0.7054, 0.04236, 0.7127, 0.8978, 0.7063, 0.8615, 0.7736, 0.863, 0.7672, 0.9004, 0.6823, 0.9726, 0.6527, 0.9042, 0.7127, 0.8978, 0.7146, 0.9658, 0.7328, 0.04518, 0.7185, 0.09861, 0.6665, 0.09444, 0.7054, 0.04236, 0.8173, 0.09717, 0.8476, 0.2212, 0.7806, 0.2207, 0.7708, 0.09948, 0.7185, 0.09861, 0.7077, 0.2194, 0.6356, 0.2179, 0.6665, 0.09444, 0.7672, 0.9004, 0.7736, 0.863, 0.8359, 0.8706, 0.814, 0.9078, 0.6527, 0.9042, 0.638, 0.8676, 0.7063, 0.8615, 0.7127, 0.8978, 0.7487, 0.9677, 0.7672, 0.9004, 0.814, 0.9078, 0.7736, 0.9729, 0.7486, 0.01966, 0.7585, 0.046, 0.7328, 0.04518, 0.7412, 0.01911, 0.7077, 0.2194, 0.6989, 0.7558, 0.6129, 0.7588, 0.6356, 0.2179, 0.8173, 0.09717, 0.8476, 0.2212, 0.8476, 0.2212, 0.8173, 0.09717, 0.7608, 0.02466, 0.7837, 0.04408, 0.7837, 0.04408, 0.7608, 0.02466, 0.7837, 0.04408, 0.8173, 0.09717, 0.8173, 0.09717, 0.7837, 0.04408, 0.6665, 0.09444, 0.7054, 0.04236, 0.7054, 0.04236, 0.6665, 0.09444, 0.7412, 0.01911, 0.7486, 0.01966, 0.7486, 0.01966, 0.7412, 0.01911, 0.8359, 0.8706, 0.814, 0.9078, 0.814, 0.9078, 0.8359, 0.8706, 0.638, 0.8676, 0.6129, 0.7588, 0.6129, 0.7588, 0.638, 0.8676, 0.7054, 0.04236, 0.7412, 0.01911, 0.7412, 0.01911, 0.7054, 0.04236, 0.8476, 0.2212, 0.8667, 0.757, 0.8667, 0.757, 0.8476, 0.2212, 0.7146, 0.9658, 0.6823, 0.9726, 0.6823, 0.9726, 0.7146, 0.9658, 0.7487, 0.9677, 0.7146, 0.9658, 0.7146, 0.9658, 0.7487, 0.9677, 0.6823, 0.9726, 0.6527, 0.9042, 0.6527, 0.9042, 0.6823, 0.9726, 0.7736, 0.9729, 0.7487, 0.9677, 0.7487, 0.9677, 0.7736, 0.9729, 0.6356, 0.2179, 0.6665, 0.09444, 0.6665, 0.09444, 0.6356, 0.2179, 0.6527, 0.9042, 0.638, 0.8676, 0.638, 0.8676, 0.6527, 0.9042, 0.8667, 0.757, 0.8359, 0.8706, 0.8359, 0.8706, 0.8667, 0.757, 0.814, 0.9078, 0.7736, 0.9729, 0.7736, 0.9729, 0.814, 0.9078, 0.6129, 0.7588, 0.6356, 0.2179, 0.6356, 0.2179, 0.6129, 0.7588])
me_leaf2_010.materials.append(mat_corn)
me_leaf2_010.use_remesh_preserve_volume = False
me_leaf2_010.use_remesh_preserve_attributes = False
me_leaf2_010.use_mirror_vertex_groups = False
me_leaf2_010.update()
me_leaf2_010.normals_split_custom_set([tuple(v) for v in zip(*[iter([-0.916, 0.3349, 0.221, -0.6585, 0.3879, 0.645, -0.7212, -0.03907, 0.6916, -0.9466, -0.04043, 0.3198, -0.9949, -0.08972, -0.04655, -0.645, 0.2888, 0.7075, -0.7212, -0.03907, 0.6916, -0.997, -0.01587, 0.07555, -0.3802, 0.5229, 0.7629, -0.916, 0.3349, 0.221, -0.9466, -0.04043, 0.3198, -0.2868, -0.09019, 0.9537, -0.916, 0.3349, 0.221, -0.2457, 0.9423, -0.2274, 0.02928, 0.9681, 0.2488, -0.6585, 0.3879, 0.645, -0.9146, 0.2766, 0.295, -0.2525, -0.155, 0.9551, -0.2868, -0.09019, 0.9537, -0.9466, -0.04043, 0.3198, -0.645, 0.2888, 0.7075, -0.9146, 0.2766, 0.295, -0.9466, -0.04043, 0.3198, -0.7212, -0.03907, 0.6916, 0.1718, 0.9273, -0.3326, 0.3084, 0.9472, -0.08736, 0.02928, 0.9681, 0.2488, -0.2457, 0.9423, -0.2274, -0.5389, -0.2164, 0.8141, -0.8883, -0.214, 0.4063, -0.6428, 0.7375, 0.207, -0.4478, 0.7486, 0.4889, 0.6591, 0.6249, 0.4184, 0.1718, 0.9273, -0.3326, -0.2457, 0.9423, -0.2274, 0.255, 0.8496, 0.4617, 0.2626, 0.9226, -0.2825, 0.1718, 0.9273, -0.3326, 0.6591, 0.6249, 0.4184, 0.298, 0.923, -0.2435, 0.3264, 0.9065, -0.2676, 0.3084, 0.9472, -0.08736, -0.4478, 0.7486, 0.4889, -0.6428, 0.7375, 0.207, -0.9146, 0.2766, 0.295, -0.645, 0.2888, 0.7075, -0.8251, -0.2447, 0.5093, -0.5389, -0.2164, 0.8141, -0.4478, 0.7486, 0.4889, -0.9998, 0.01263, 0.01399, 0.3084, 0.9472, -0.08736, 0.3264, 0.9065, -0.2676, -0.2589, 0.9448, -0.2006, 0.02928, 0.9681, 0.2488, 0.255, 0.8496, 0.4617, -0.2457, 0.9423, -0.2274, -0.916, 0.3349, 0.221, -0.3802, 0.5229, 0.7629, 0.02928, 0.9681, 0.2488, -0.2589, 0.9448, -0.2006, -0.8582, 0.4908, 0.1503, -0.6585, 0.3879, 0.645, -0.6428, 0.7375, 0.207, -0.3349, -0.2168, 0.917, -0.2525, -0.155, 0.9551, -0.9146, 0.2766, 0.295, -0.9998, 0.01263, 0.01399, -0.4478, 0.7486, 0.4889, -0.645, 0.2888, 0.7075, -0.9949, -0.08972, -0.04655, -0.8883, -0.214, 0.4063, -0.6947, -0.1948, 0.6925, -0.3349, -0.2168, 0.917, -0.6428, 0.7375, 0.207, 0.2626, 0.9226, -0.2825, 0.298, 0.923, -0.2435, 0.3084, 0.9472, -0.08736, 0.1718, 0.9273, -0.3326, -0.6585, 0.3879, 0.645, -0.8582, 0.4908, 0.1503, -0.997, -0.01587, 0.07555, -0.7212, -0.03907, 0.6916, 0.8942, -0.4313, -0.1199, 0.9612, -0.009423, -0.2756, 0.6806, -0.005307, -0.7326, 0.5221, -0.4391, -0.7311, -0.1069, -0.3576, -0.9277, -0.157, -0.008207, -0.9876, 0.6806, -0.005307, -0.7326, 0.6283, -0.3231, -0.7077, 0.7815, -0.2503, 0.5715, 0.9265, -0.03995, 0.3741, 0.9612, -0.009423, -0.2756, 0.8942, -0.4313, -0.1199, 0.1392, -0.9568, 0.2551, 0.8942, -0.4313, -0.1199, 0.5221, -0.4391, -0.7311, -0.1053, -0.9725, -0.208, 0.9118, -0.3043, -0.2756, 0.9612, -0.009423, -0.2756, 0.9265, -0.03995, 0.3741, 0.8747, -0.336, 0.3493, 0.6283, -0.3231, -0.7077, 0.6806, -0.005307, -0.7326, 0.9612, -0.009423, -0.2756, 0.9118, -0.3043, -0.2756, -0.1067, -0.9311, 0.3488, 0.1392, -0.9568, 0.2551, -0.1053, -0.9725, -0.208, -0.2889, -0.9573, -0.006577, 0.1556, -0.9781, -0.1383, 0.4332, -0.7594, -0.4855, 0.6338, -0.7484, -0.1958, 0.2207, -0.9749, -0.02987, 0.772, 0.1401, 0.6199, 0.4909, -0.5364, 0.6865, 0.1392, -0.9568, 0.2551, -0.1067, -0.9311, 0.3488, 0.9579, -0.2827, -0.04957, 0.772, 0.1401, 0.6199, -0.1067, -0.9311, 0.3488, 0.5586, -0.3162, -0.7668, -0.2889, -0.9573, -0.006577, -0.2333, -0.08145, -0.969, 0.4332, -0.7594, -0.4855, 0.6283, -0.3231, -0.7077, 0.9118, -0.3043, -0.2756, 0.6338, -0.7484, -0.1958, -0.1599, -0.938, -0.3077, -0.1108, -0.738, -0.6657, 0.4332, -0.7594, -0.4855, 0.1556, -0.9781, -0.1383, -0.2889, -0.9573, -0.006577, -0.1053, -0.9725, -0.208, -0.1461, 0.09881, -0.9843, -0.2333, -0.08145, -0.969, 0.4909, -0.5364, 0.6865, 0.7815, -0.2503, 0.5715, 0.8942, -0.4313, -0.1199, 0.1392, -0.9568, 0.2551, -0.1053, -0.9725, -0.208, 0.5221, -0.4391, -0.7311, -0.4159, -0.0583, -0.9075, -0.1461, 0.09881, -0.9843, 0.6338, -0.7484, -0.1958, 0.9118, -0.3043, -0.2756, 0.8747, -0.336, 0.3493, 0.627, -0.7439, 0.2312, -0.1108, -0.738, -0.6657, -0.1069, -0.3576, -0.9277, 0.6283, -0.3231, -0.7077, 0.4332, -0.7594, -0.4855, 0.2207, -0.9749, -0.02987, 0.6338, -0.7484, -0.1958, 0.627, -0.7439, 0.2312, 0.2411, -0.96, 0.1424, 0.9579, -0.2827, -0.04957, -0.1067, -0.9311, 0.3488, -0.2889, -0.9573, -0.006577, 0.5586, -0.3162, -0.7668, 0.5221, -0.4391, -0.7311, 0.6806, -0.005307, -0.7326, -0.157, -0.008207, -0.9876, -0.4159, -0.0583, -0.9075, 0.255, 0.8496, 0.4617, -0.3802, 0.5229, 0.7629, 0.7815, -0.2503, 0.5715, 0.4909, -0.5364, 0.6865, 0.2626, 0.9226, -0.2825, 0.6591, 0.6249, 0.4184, 0.772, 0.1401, 0.6199, 0.9579, -0.2827, -0.04957, 0.6591, 0.6249, 0.4184, 0.255, 0.8496, 0.4617, 0.4909, -0.5364, 0.6865, 0.772, 0.1401, 0.6199, -0.2589, 0.9448, -0.2006, 0.3264, 0.9065, -0.2676, -0.2333, -0.08145, -0.969, -0.1461, 0.09881, -0.9843, 0.298, 0.923, -0.2435, 0.2626, 0.9226, -0.2825, 0.9579, -0.2827, -0.04957, 0.5586, -0.3162, -0.7668, -0.2525, -0.155, 0.9551, -0.3349, -0.2168, 0.917, 0.627, -0.7439, 0.2312, 0.8747, -0.336, 0.3493, -0.9949, -0.08972, -0.04655, -0.997, -0.01587, 0.07555, -0.157, -0.008207, -0.9876, -0.1069, -0.3576, -0.9277, 0.3264, 0.9065, -0.2676, 0.298, 0.923, -0.2435, 0.5586, -0.3162, -0.7668, -0.2333, -0.08145, -0.969, -0.3802, 0.5229, 0.7629, -0.2868, -0.09019, 0.9537, 0.9265, -0.03995, 0.3741, 0.7815, -0.2503, 0.5715, -0.5389, -0.2164, 0.8141, -0.8251, -0.2447, 0.5093, -0.1599, -0.938, -0.3077, 0.1556, -0.9781, -0.1383, -0.8883, -0.214, 0.4063, -0.5389, -0.2164, 0.8141, 0.1556, -0.9781, -0.1383, 0.2207, -0.9749, -0.02987, -0.8251, -0.2447, 0.5093, -0.9998, 0.01263, 0.01399, -0.1108, -0.738, -0.6657, -0.1599, -0.938, -0.3077, -0.6947, -0.1948, 0.6925, -0.8883, -0.214, 0.4063, 0.2207, -0.9749, -0.02987, 0.2411, -0.96, 0.1424, -0.8582, 0.4908, 0.1503, -0.2589, 0.9448, -0.2006, -0.1461, 0.09881, -0.9843, -0.4159, -0.0583, -0.9075, -0.9998, 0.01263, 0.01399, -0.9949, -0.08972, -0.04655, -0.1069, -0.3576, -0.9277, -0.1108, -0.738, -0.6657, -0.2868, -0.09019, 0.9537, -0.2525, -0.155, 0.9551, 0.8747, -0.336, 0.3493, 0.9265, -0.03995, 0.3741, -0.3349, -0.2168, 0.917, -0.6947, -0.1948, 0.6925, 0.2411, -0.96, 0.1424, 0.627, -0.7439, 0.2312, -0.997, -0.01587, 0.07555, -0.8582, 0.4908, 0.1503, -0.4159, -0.0583, -0.9075, -0.157, -0.008207, -0.9876, -0.9762, -0.2135, -0.03744, -0.9671, -0.01845, 0.2536, -0.8496, 0.2698, 0.4531, -0.9777, 0.07339, 0.1967, 0.8593, -0.2281, -0.4577, 0.7103, -0.02753, -0.7034, 0.515, 0.2662, -0.8148, 0.7498, 0.06308, -0.6586, -0.5202, -0.2244, 0.824, -0.264, -0.03056, 0.964, -0.03286, 0.2581, 0.9656, -0.3187, 0.06143, 0.9459, 0.9719, -0.233, 0.03409, 0.9666, -0.03336, -0.254, 0.7103, -0.02753, -0.7034, 0.8593, -0.2281, -0.4577, -0.8278, -0.2114, -0.5197, -0.9644, -0.0146, -0.2639, -0.9671, -0.01845, 0.2536, -0.9762, -0.2135, -0.03744, 0.8235, -0.2351, 0.5164, 0.9639, -0.0372, 0.2635, 0.9666, -0.03336, -0.254, 0.9719, -0.233, 0.03409, -0.9644, -0.0146, -0.2639, -0.8278, -0.2114, -0.5197, -0.4581, -0.2124, -0.8631, -0.7034, -0.01381, -0.7106, -0.9777, 0.07339, 0.1967, -0.8496, 0.2698, 0.4531, -0.264, -0.03056, 0.964, -0.5202, -0.2244, 0.824, -0.3187, 0.06143, 0.9459, -0.03286, 0.2581, 0.9656, 0.4536, 0.2543, 0.8541, 0.1968, 0.05619, 0.9788, -0.9949, 0.09376, -0.03596, -0.9671, -0.01845, 0.2536, -0.9644, -0.0146, -0.2639, -0.9397, -0.3227, -0.1134, 0.7498, 0.06308, -0.6586, 0.515, 0.2662, -0.8148, 0.03801, 0.2718, -0.9616, 0.32, 0.06937, -0.9449, 0.32, 0.06937, -0.9449, 0.03801, 0.2718, -0.9616, -0.7034, -0.01381, -0.7106, -0.4581, -0.2124, -0.8631, -0.8793, -0.107, 0.4641, -0.9777, 0.07339, 0.1967, -0.5202, -0.2244, 0.824, -0.747, 0.1982, 0.6346, 0.8771, -0.117, -0.4658, 0.8593, -0.2281, -0.4577, 0.7498, 0.06308, -0.6586, 0.7508, 0.1931, -0.6317, 0.03544, -0.105, -0.9938, 0.32, 0.06937, -0.9449, -0.4581, -0.2124, -0.8631, -0.172, 0.2045, -0.9636, -0.9941, -0.1021, -0.0373, -0.9762, -0.2135, -0.03744, -0.9777, 0.07339, 0.1967, -0.8793, -0.107, 0.4641, -0.747, 0.1982, 0.6346, -0.5202, -0.2244, 0.824, -0.3187, 0.06143, 0.9459, -0.3301, 0.192, 0.9242, 0.8406, -0.1241, 0.5272, 0.8235, -0.2351, 0.5164, 0.9719, -0.233, 0.03409, 0.9246, 0.1843, 0.3333, -0.9908, 0.1305, -0.03551, -0.9941, -0.1021, -0.0373, -0.8793, -0.107, 0.4641, -0.8856, 0.4501, 0.1147, 0.4638, -0.123, 0.8774, 0.1968, 0.05619, 0.9788, 0.8235, -0.2351, 0.5164, 0.8406, -0.1241, 0.5272, -0.172, 0.2045, -0.9636, -0.4581, -0.2124, -0.8631, -0.8278, -0.2114, -0.5197, -0.6312, 0.2074, -0.7474, 0.9246, 0.1843, 0.3333, 0.9719, -0.233, 0.03409, 0.8593, -0.2281, -0.4577, 0.8771, -0.117, -0.4658, -0.3301, 0.192, 0.9242, -0.3187, 0.06143, 0.9459, 0.1968, 0.05619, 0.9788, 0.4638, -0.123, 0.8774, 0.7508, 0.1931, -0.6317, 0.7498, 0.06308, -0.6586, 0.32, 0.06937, -0.9449, 0.03544, -0.105, -0.9938, 0.7458, 0.4736, 0.4686, 0.8835, 0.4325, 0.1798, 0.7225, 0.6906, 0.0315, 0.5797, 0.7372, 0.3471, 0.03682, 0.4905, -0.8707, -0.2826, 0.4514, -0.8464, -0.3284, 0.7056, -0.6279, 0.01667, 0.7502, -0.661, 0.7779, 0.4798, -0.4057, 0.5968, 0.4416, -0.6699, 0.3874, 0.6986, -0.6015, 0.5892, 0.7421, -0.3195, -0.7686, 0.4886, 0.413, -0.8856, 0.4501, 0.1147, -0.374, 0.6968, 0.612, -0.5748, 0.7485, 0.3306, -0.8696, 0.4929, -0.02852, -0.9908, 0.1305, -0.03551, -0.8856, 0.4501, 0.1147, -0.7686, 0.4886, 0.413, -0.5748, 0.7485, 0.3306, -0.374, 0.6968, 0.612, -0.0196, 0.6926, 0.7211, -0.3344, 0.7443, 0.5781, 0.01667, 0.7502, -0.661, -0.3284, 0.7056, -0.6279, -0.6, 0.7064, -0.3755, -0.3178, 0.7528, -0.5765, -0.3344, 0.7443, 0.5781, -0.0196, 0.6926, 0.7211, 0.3418, 0.6898, 0.6383, -0.002361, 0.7404, 0.6721, -0.2544, 0.8685, 0.4254, -0.5748, 0.7485, 0.3306, -0.3344, 0.7443, 0.5781, -0.2129, 0.9414, 0.2616, 0.5797, 0.7372, 0.3471, 0.7225, 0.6906, 0.0315, 0.5968, 0.4416, -0.6699, 0.7779, 0.4798, -0.4057, -0.002361, 0.7404, 0.6721, 0.3418, 0.6898, 0.6383, 0.8835, 0.4325, 0.1798, 0.7458, 0.4736, 0.4686, 0.5892, 0.7421, -0.3195, 0.3874, 0.6986, -0.6015, -0.2826, 0.4514, -0.8464, 0.03682, 0.4905, -0.8707, -0.8806, -0.09172, 0.465, -0.6682, -0.7425, -0.04775, -0.36, -0.9327, -0.01991, -0.6731, -0.5683, 0.4732, 0.5108, 0.8593, 0.02492, 0.5797, 0.7372, 0.3471, 0.7779, 0.4798, -0.4057, 0.3357, 0.94, 0.0611, 0.4363, 0.8568, 0.275, 0.7458, 0.4736, 0.4686, 0.5797, 0.7372, 0.3471, 0.5108, 0.8593, 0.02492, 0.2436, 0.8587, 0.4508, -0.002361, 0.7404, 0.6721, 0.7458, 0.4736, 0.4686, 0.4363, 0.8568, 0.275, -0.4941, 0.8693, -0.01202, -0.8696, 0.4929, -0.02852, -0.7686, 0.4886, 0.413, -0.3174, 0.9471, -0.04709, 0.3357, 0.94, 0.0611, 0.7779, 0.4798, -0.4057, 0.5892, 0.7421, -0.3195, 0.3161, 0.948, -0.03641, -0.4197, 0.869, -0.2621, -0.3178, 0.7528, -0.5765, -0.8696, 0.4929, -0.02852, -0.4941, 0.8693, -0.01202, 0.03333, 0.8609, -0.5076, 0.03682, 0.4905, -0.8707, 0.01667, 0.7502, -0.661, 0.04679, 0.945, -0.3236, -0.2129, 0.9414, 0.2616, -0.3344, 0.7443, 0.5781, -0.002361, 0.7404, 0.6721, 0.2436, 0.8587, 0.4508, -0.3174, 0.9471, -0.04709, -0.7686, 0.4886, 0.413, -0.5748, 0.7485, 0.3306, -0.2544, 0.8685, 0.4254, 0.3161, 0.948, -0.03641, 0.5892, 0.7421, -0.3195, 0.03682, 0.4905, -0.8707, 0.03333, 0.8609, -0.5076, 0.04679, 0.945, -0.3236, 0.01667, 0.7502, -0.661, -0.3178, 0.7528, -0.5765, -0.4197, 0.869, -0.2621, 0.03333, 0.8609, -0.5076, 0.1543, 0.9856, -0.06928, 0.3357, 0.94, 0.0611, 0.3357, 0.94, 0.0611, 0.3161, 0.948, -0.03641, 0.03333, 0.8609, -0.5076, 0.04679, 0.945, -0.3236, -0.4197, 0.869, -0.2621, 0.1543, 0.9856, -0.06928, 0.1543, 0.9856, -0.06928, 0.03333, 0.8609, -0.5076, 0.04679, 0.945, -0.3236, 0.2436, 0.8587, 0.4508, 0.4363, 0.8568, 0.275, 0.1543, 0.9856, -0.06928, 0.1543, 0.9856, -0.06928, -0.2129, 0.9414, 0.2616, 0.2436, 0.8587, 0.4508, -0.4941, 0.8693, -0.01202, -0.3174, 0.9471, -0.04709, 0.1543, 0.9856, -0.06928, 0.1543, 0.9856, -0.06928, -0.4197, 0.869, -0.2621, -0.4941, 0.8693, -0.01202, 0.5108, 0.8593, 0.02492, 0.3357, 0.94, 0.0611, 0.1543, 0.9856, -0.06928, 0.1543, 0.9856, -0.06928, 0.4363, 0.8568, 0.275, 0.5108, 0.8593, 0.02492, -0.2129, 0.9414, 0.2616, 0.1543, 0.9856, -0.06928, -0.3174, 0.9471, -0.04709, -0.3174, 0.9471, -0.04709, -0.2544, 0.8685, 0.4254, -0.2129, 0.9414, 0.2616, -0.9397, -0.3227, -0.1134, -0.9644, -0.0146, -0.2639, -0.7034, -0.01381, -0.7106, -0.7587, -0.3211, -0.5668, 0.467, 0.07276, 0.8813, 0.4536, 0.2543, 0.8541, -0.03286, 0.2581, 0.9656, 0.369, -0.3427, 0.864, -0.6312, 0.2074, -0.7474, -0.8278, -0.2114, -0.5197, -0.9762, -0.2135, -0.03744, -0.9941, -0.1021, -0.0373, 0.369, -0.3427, 0.864, -0.03286, 0.2581, 0.9656, -0.264, -0.03056, 0.964, -0.1142, -0.3385, 0.934, -0.1142, -0.3385, 0.934, -0.264, -0.03056, 0.964, -0.8496, 0.2698, 0.4531, -0.5675, -0.3328, 0.7531, 0.5304, 0.08502, -0.8435, 0.515, 0.2662, -0.8148, 0.7103, -0.02753, -0.7034, 0.561, -0.3324, -0.7581, 0.03745, 0.09092, -0.9952, 0.03801, 0.2718, -0.9616, 0.515, 0.2662, -0.8148, 0.5304, 0.08502, -0.8435, -0.5675, -0.3328, 0.7531, -0.8496, 0.2698, 0.4531, -0.9671, -0.01845, 0.2536, -0.9949, 0.09376, -0.03596, 0.9966, 0.07394, 0.03719, 0.9666, -0.03336, -0.254, 0.9639, -0.0372, 0.2635, 0.9333, -0.3425, 0.1083, 0.03801, 0.2718, -0.9616, 0.03745, 0.09092, -0.9952, -0.7587, -0.3211, -0.5668, -0.7034, -0.01381, -0.7106, 0.9333, -0.3425, 0.1083, 0.9639, -0.0372, 0.2635, 0.4536, 0.2543, 0.8541, 0.467, 0.07276, 0.8813, 0.561, -0.3324, -0.7581, 0.7103, -0.02753, -0.7034, 0.9666, -0.03336, -0.254, 0.9966, 0.07394, 0.03719, -0.4174, -0.4603, -0.7835, -0.7587, -0.3211, -0.5668, 0.03745, 0.09092, -0.9952, -0.3327, -0.7417, -0.5823, 0.7755, -0.4745, -0.4165, 0.561, -0.3324, -0.7581, 0.9966, 0.07394, 0.03719, 0.5695, -0.7523, -0.3311, -0.4736, -0.4711, 0.7441, -0.1142, -0.3385, 0.934, -0.5675, -0.3328, 0.7531, -0.6682, -0.7425, -0.04775, -0.36, -0.9327, -0.01991, -0.9949, 0.09376, -0.03596, -0.9397, -0.3227, -0.1134, -0.6695, -0.7427, -0.01198, -0.6695, -0.7427, -0.01198, -0.9397, -0.3227, -0.1134, -0.7587, -0.3211, -0.5668, -0.4174, -0.4603, -0.7835, 0.743, -0.4808, 0.4655, 0.9333, -0.3425, 0.1083, 0.467, 0.07276, 0.8813, 0.563, -0.7572, 0.3311, -0.6682, -0.7425, -0.04775, -0.5675, -0.3328, 0.7531, -0.9949, 0.09376, -0.03596, -0.36, -0.9327, -0.01991, 0.5695, -0.7523, -0.3311, 0.9966, 0.07394, 0.03719, 0.9333, -0.3425, 0.1083, 0.743, -0.4808, 0.4655, -0.03697, -0.4764, 0.8785, 0.369, -0.3427, 0.864, -0.1142, -0.3385, 0.934, -0.4736, -0.4711, 0.7441, -0.3178, 0.7528, -0.5765, -0.6, 0.7064, -0.3755, -0.9908, 0.1305, -0.03551, -0.8696, 0.4929, -0.02852, 0.563, -0.7572, 0.3311, 0.467, 0.07276, 0.8813, 0.369, -0.3427, 0.864, -0.03697, -0.4764, 0.8785, 0.4645, -0.4691, -0.7511, 0.5304, 0.08502, -0.8435, 0.561, -0.3324, -0.7581, 0.7755, -0.4745, -0.4165, -0.844, -0.08465, -0.5297, -0.6695, -0.7427, -0.01198, -0.4174, -0.4603, -0.7835, -0.7528, -0.5615, -0.3436, -0.5299, -0.09793, 0.8424, -0.4736, -0.4711, 0.7441, -0.6682, -0.7425, -0.04775, -0.8806, -0.09172, 0.465, 0.8421, -0.1089, 0.5282, 0.743, -0.4808, 0.4655, 0.563, -0.7572, 0.3311, 0.7418, -0.581, 0.335, -0.7528, -0.5615, -0.3436, -0.4174, -0.4603, -0.7835, -0.3327, -0.7417, -0.5823, -0.483, -0.5616, -0.6719, 0.8787, -0.1018, -0.4664, 0.7755, -0.4745, -0.4165, 0.5695, -0.7523, -0.3311, 0.662, -0.5741, -0.4818, 0.7418, -0.581, 0.335, 0.563, -0.7572, 0.3311, -0.03697, -0.4764, 0.8785, 0.4719, -0.5808, 0.6633, 0.5281, -0.09556, -0.8438, 0.4645, -0.4691, -0.7511, 0.7755, -0.4745, -0.4165, 0.8787, -0.1018, -0.4664, -0.6731, -0.5683, 0.4732, -0.36, -0.9327, -0.01991, -0.6695, -0.7427, -0.01198, -0.844, -0.08465, -0.5297, 0.4719, -0.5808, 0.6633, -0.03697, -0.4764, 0.8785, -0.4736, -0.4711, 0.7441, -0.5299, -0.09793, 0.8424, -0.483, -0.5616, -0.6719, -0.3327, -0.7417, -0.5823, 0.4645, -0.4691, -0.7511, 0.5281, -0.09556, -0.8438, 0.662, -0.5741, -0.4818, 0.5695, -0.7523, -0.3311, 0.743, -0.4808, 0.4655, 0.8421, -0.1089, 0.5282, -0.8856, 0.4501, 0.1147, -0.8793, -0.107, 0.4641, -0.747, 0.1982, 0.6346, -0.374, 0.6968, 0.612, -0.0196, 0.6926, 0.7211, -0.3301, 0.192, 0.9242, 0.4638, -0.123, 0.8774, 0.3418, 0.6898, 0.6383, -0.374, 0.6968, 0.612, -0.747, 0.1982, 0.6346, -0.3301, 0.192, 0.9242, -0.0196, 0.6926, 0.7211, 0.8835, 0.4325, 0.1798, 0.8406, -0.1241, 0.5272, 0.9246, 0.1843, 0.3333, 0.7225, 0.6906, 0.0315, -0.3284, 0.7056, -0.6279, -0.172, 0.2045, -0.9636, -0.6312, 0.2074, -0.7474, -0.6, 0.7064, -0.3755, -0.6, 0.7064, -0.3755, -0.6312, 0.2074, -0.7474, -0.9941, -0.1021, -0.0373, -0.9908, 0.1305, -0.03551, -0.2826, 0.4514, -0.8464, 0.03544, -0.105, -0.9938, -0.172, 0.2045, -0.9636, -0.3284, 0.7056, -0.6279, 0.7225, 0.6906, 0.0315, 0.9246, 0.1843, 0.3333, 0.8771, -0.117, -0.4658, 0.5968, 0.4416, -0.6699, -0.8157, -0.2687, -0.5123, -0.5401, -0.2357, -0.8079, -0.3773, -0.599, -0.7063, -0.6791, -0.7325, -0.04713, 0.3418, 0.6898, 0.6383, 0.4638, -0.123, 0.8774, 0.8406, -0.1241, 0.5272, 0.8835, 0.4325, 0.1798, 0.3874, 0.6986, -0.6015, 0.7508, 0.1931, -0.6317, 0.03544, -0.105, -0.9938, -0.2826, 0.4514, -0.8464, 0.5968, 0.4416, -0.6699, 0.8771, -0.117, -0.4658, 0.7508, 0.1931, -0.6317, 0.3874, 0.6986, -0.6015, -0.5227, 0.1629, 0.8368, -0.5299, -0.09793, 0.8424, -0.8806, -0.09172, 0.465, -0.5979, -0.2468, 0.7626, 0.8734, 0.159, -0.4603, 0.8787, -0.1018, -0.4664, 0.662, -0.5741, -0.4818, 0.8955, -0.2528, -0.3662, -0.0347, 0.1571, 0.987, 0.4719, -0.5808, 0.6633, -0.5299, -0.09793, 0.8424, -0.5227, 0.1629, 0.8368, 0.8955, -0.2528, -0.3662, 0.662, -0.5741, -0.4818, 0.8421, -0.1089, 0.5282, 0.9574, -0.2571, 0.1317, -0.5401, -0.2357, -0.8079, -0.844, -0.08465, -0.5297, -0.7528, -0.5615, -0.3436, -0.3773, -0.599, -0.7063, -0.3773, -0.599, -0.7063, -0.7528, -0.5615, -0.3436, -0.483, -0.5616, -0.6719, -0.3666, -0.2367, -0.8998, -0.5979, -0.2468, 0.7626, -0.8806, -0.09172, 0.465, -0.6731, -0.5683, 0.4732, -0.9003, -0.2409, 0.3624, 0.1968, 0.05619, 0.9788, 0.4536, 0.2543, 0.8541, 0.9639, -0.0372, 0.2635, 0.8235, -0.2351, 0.5164, 0.9574, -0.2571, 0.1317, 0.8421, -0.1089, 0.5282, 0.7418, -0.581, 0.335, 0.762, -0.2587, 0.5936, 0.5258, 0.1653, -0.8344, 0.5281, -0.09556, -0.8438, 0.8787, -0.1018, -0.4664, 0.8734, 0.159, -0.4603, -0.3666, -0.2367, -0.8998, -0.483, -0.5616, -0.6719, 0.5281, -0.09556, -0.8438, 0.5258, 0.1653, -0.8344, 0.762, -0.2587, 0.5936, 0.7418, -0.581, 0.335, 0.4719, -0.5808, 0.6633, -0.0347, 0.1571, 0.987, 0.938, -0.3453, 0.03205, 0.8955, -0.2528, -0.3662, 0.9574, -0.2571, 0.1317, 0.5957, -0.7187, -0.3586, 0.4374, -0.3463, 0.8299, 0.762, -0.2587, 0.5936, -0.0347, 0.1571, 0.987, 0.5968, -0.7258, 0.3421, -0.9445, -0.3264, -0.03714, -0.9003, -0.2409, 0.3624, -0.5401, -0.2357, -0.8079, -0.8157, -0.2687, -0.5123, 0.5957, -0.7187, -0.3586, 0.9574, -0.2571, 0.1317, 0.762, -0.2587, 0.5936, 0.4374, -0.3463, 0.8299, 0.5056, -0.2898, -0.8126, 0.5258, 0.1653, -0.8344, 0.8734, 0.159, -0.4603, -0.007963, -0.7122, -0.7019, -0.6791, -0.7325, -0.04713, -0.3773, -0.599, -0.7063, -0.3666, -0.2367, -0.8998, -0.6107, -0.709, -0.3527, -0.3327, -0.7417, -0.5823, 0.03745, 0.09092, -0.9952, 0.5304, 0.08502, -0.8435, 0.4645, -0.4691, -0.7511, 0.5968, -0.7258, 0.3421, -0.0347, 0.1571, 0.987, -0.5227, 0.1629, 0.8368, 0.3363, -0.728, 0.5974, 0.3363, -0.728, 0.5974, -0.5227, 0.1629, 0.8368, -0.5979, -0.2468, 0.7626, -0.005888, -0.7226, 0.6913, -0.6107, -0.709, -0.3527, -0.3666, -0.2367, -0.8998, 0.5258, 0.1653, -0.8344, 0.5056, -0.2898, -0.8126, -0.007963, -0.7122, -0.7019, 0.8734, 0.159, -0.4603, 0.8955, -0.2528, -0.3662, 0.938, -0.3453, 0.03205, -0.005888, -0.7226, 0.6913, -0.5979, -0.2468, 0.7626, -0.9003, -0.2409, 0.3624, -0.9445, -0.3264, -0.03714, 0.3363, -0.728, 0.5974, -0.005888, -0.7226, 0.6913, -0.009673, -0.9999, -0.007469, -0.009673, -0.9999, -0.007469, 0.5968, -0.7258, 0.3421, 0.3363, -0.728, 0.5974, 0.5056, -0.2898, -0.8126, -0.007963, -0.7122, -0.7019, -0.009673, -0.9999, -0.007469, -0.009673, -0.9999, -0.007469, -0.6107, -0.709, -0.3527, 0.5056, -0.2898, -0.8126, 0.5968, -0.7258, 0.3421, -0.009673, -0.9999, -0.007469, 0.5957, -0.7187, -0.3586, 0.5957, -0.7187, -0.3586, 0.4374, -0.3463, 0.8299, 0.5968, -0.7258, 0.3421, -0.6107, -0.709, -0.3527, -0.009673, -0.9999, -0.007469, -0.8157, -0.2687, -0.5123, -0.8157, -0.2687, -0.5123, -0.6791, -0.7325, -0.04713, -0.6107, -0.709, -0.3527, 0.5957, -0.7187, -0.3586, -0.009673, -0.9999, -0.007469, -0.007963, -0.7122, -0.7019, -0.007963, -0.7122, -0.7019, 0.938, -0.3453, 0.03205, 0.5957, -0.7187, -0.3586, -0.8157, -0.2687, -0.5123, -0.009673, -0.9999, -0.007469, -0.005888, -0.7226, 0.6913, -0.005888, -0.7226, 0.6913, -0.9445, -0.3264, -0.03714, -0.8157, -0.2687, -0.5123, -0.9003, -0.2409, 0.3624, -0.6731, -0.5683, 0.4732, -0.844, -0.08465, -0.5297, -0.5401, -0.2357, -0.8079, 0.9223, 0.3204, -0.2161, 0.6659, 0.3847, -0.6392, 0.7204, -0.04267, -0.6922, 0.9457, -0.05396, -0.3205, 0.993, -0.1096, 0.04506, 0.6505, 0.2869, -0.7032, 0.7204, -0.04267, -0.6922, 0.9965, -0.03403, -0.07592, 0.3903, 0.5268, -0.7551, 0.9223, 0.3204, -0.2161, 0.9457, -0.05396, -0.3205, 0.2851, -0.08146, -0.955, 0.9223, 0.3204, -0.2161, 0.2638, 0.9339, 0.2414, -0.01051, 0.9721, -0.2343, 0.6659, 0.3847, -0.6392, 0.9198, 0.2632, -0.2909, 0.2496, -0.1455, -0.9574, 0.2851, -0.08146, -0.955, 0.9457, -0.05396, -0.3205, 0.6505, 0.2869, -0.7032, 0.9198, 0.2632, -0.2909, 0.9457, -0.05396, -0.3205, 0.7204, -0.04267, -0.6922, -0.1538, 0.9254, 0.3464, -0.2901, 0.9516, 0.1015, -0.01051, 0.9721, -0.2343, 0.2638, 0.9339, 0.2414, 0.5347, -0.2146, -0.8173, 0.8841, -0.2251, -0.4096, 0.657, 0.7279, -0.1961, 0.4623, 0.747, -0.4777, -0.6468, 0.6437, -0.4089, -0.1538, 0.9254, 0.3464, 0.2638, 0.9339, 0.2414, -0.2385, 0.8612, -0.4489, -0.2448, 0.9232, 0.2963, -0.1538, 0.9254, 0.3464, -0.6468, 0.6437, -0.4089, -0.2801, 0.9248, 0.2573, -0.3089, 0.9086, 0.2812, -0.2901, 0.9516, 0.1015, 0.4623, 0.747, -0.4777, 0.657, 0.7279, -0.1961, 0.9198, 0.2632, -0.2909, 0.6505, 0.2869, -0.7032, 0.8202, -0.253, -0.513, 0.5347, -0.2146, -0.8173, 0.4623, 0.747, -0.4777, 0.9999, -0.006501, -0.01394, -0.2901, 0.9516, 0.1015, -0.3089, 0.9086, 0.2812, 0.2771, 0.9366, 0.2147, -0.01051, 0.9721, -0.2343, -0.2385, 0.8612, -0.4489, 0.2638, 0.9339, 0.2414, 0.9223, 0.3204, -0.2161, 0.3903, 0.5268, -0.7551, -0.01051, 0.9721, -0.2343, 0.2771, 0.9366, 0.2147, 0.8676, 0.4763, -0.1431, 0.6659, 0.3847, -0.6392, 0.657, 0.7279, -0.1961, 0.3308, -0.2095, -0.9202, 0.2496, -0.1455, -0.9574, 0.9198, 0.2632, -0.2909, 0.9999, -0.006501, -0.01394, 0.4623, 0.747, -0.4777, 0.6505, 0.2869, -0.7032, 0.993, -0.1096, 0.04506, 0.8841, -0.2251, -0.4096, 0.6909, -0.1978, -0.6954, 0.3308, -0.2095, -0.9202, 0.657, 0.7279, -0.1961, -0.2448, 0.9232, 0.2963, -0.2801, 0.9248, 0.2573, -0.2901, 0.9516, 0.1015, -0.1538, 0.9254, 0.3464, 0.6659, 0.3847, -0.6392, 0.8676, 0.4763, -0.1431, 0.9965, -0.03403, -0.07592, 0.7204, -0.04267, -0.6922, -0.9024, -0.4156, 0.1136, -0.9613, 0.005056, 0.2756, -0.6807, -0.003084, 0.7326, -0.5306, -0.4398, 0.7246, 0.09983, -0.3734, 0.9223, 0.1567, -0.02599, 0.9873, -0.6807, -0.003084, 0.7326, -0.6346, -0.3214, 0.7029, -0.7862, -0.2265, -0.575, -0.9271, -0.01642, -0.3745, -0.9613, 0.005056, 0.2756, -0.9024, -0.4156, 0.1136, -0.1577, -0.95, -0.2694, -0.9024, -0.4156, 0.1136, -0.5306, -0.4398, 0.7246, 0.0864, -0.9773, 0.1934, -0.9176, -0.2907, 0.2712, -0.9613, 0.005056, 0.2756, -0.9271, -0.01642, -0.3745, -0.881, -0.3138, -0.3542, -0.6346, -0.3214, 0.7029, -0.6807, -0.003084, 0.7326, -0.9613, 0.005056, 0.2756, -0.9176, -0.2907, 0.2712, 0.08875, -0.9277, -0.3627, -0.1577, -0.95, -0.2694, 0.0864, -0.9773, 0.1934, 0.2703, -0.9627, -0.007765, -0.1745, -0.9769, 0.1237, -0.4479, -0.758, 0.4742, -0.6481, -0.7388, 0.1846, -0.2395, -0.9708, 0.01534, -0.7691, 0.1642, -0.6177, -0.5011, -0.5164, -0.6944, -0.1577, -0.95, -0.2694, 0.08875, -0.9277, -0.3627, -0.9632, -0.2648, 0.04548, -0.7691, 0.1642, -0.6177, 0.08875, -0.9277, -0.3627, -0.5647, -0.3168, 0.7621, 0.2703, -0.9627, -0.007765, 0.2315, -0.1004, 0.9676, -0.4479, -0.758, 0.4742, -0.6346, -0.3214, 0.7029, -0.9176, -0.2907, 0.2712, -0.6481, -0.7388, 0.1846, 0.1417, -0.9454, 0.2936, 0.09638, -0.7498, 0.6546, -0.4479, -0.758, 0.4742, -0.1745, -0.9769, 0.1237, 0.2703, -0.9627, -0.007765, 0.0864, -0.9773, 0.1934, 0.1478, 0.08125, 0.9857, 0.2315, -0.1004, 0.9676, -0.5011, -0.5164, -0.6944, -0.7862, -0.2265, -0.575, -0.9024, -0.4156, 0.1136, -0.1577, -0.95, -0.2694, 0.0864, -0.9773, 0.1934, -0.5306, -0.4398, 0.7246, 0.4146, -0.07989, 0.9065, 0.1478, 0.08125, 0.9857, -0.6481, -0.7388, 0.1846, -0.9176, -0.2907, 0.2712, -0.881, -0.3138, -0.3542, -0.6412, -0.7281, -0.2422, 0.09638, -0.7498, 0.6546, 0.09983, -0.3734, 0.9223, -0.6346, -0.3214, 0.7029, -0.4479, -0.758, 0.4742, -0.2395, -0.9708, 0.01534, -0.6481, -0.7388, 0.1846, -0.6412, -0.7281, -0.2422, -0.2596, -0.9529, -0.1566, -0.9632, -0.2648, 0.04548, 0.08875, -0.9277, -0.3627, 0.2703, -0.9627, -0.007765, -0.5647, -0.3168, 0.7621, -0.5306, -0.4398, 0.7246, -0.6807, -0.003084, 0.7326, 0.1567, -0.02599, 0.9873, 0.4146, -0.07989, 0.9065, -0.2385, 0.8612, -0.4489, 0.3903, 0.5268, -0.7551, -0.7862, -0.2265, -0.575, -0.5011, -0.5164, -0.6944, -0.2448, 0.9232, 0.2963, -0.6468, 0.6437, -0.4089, -0.7691, 0.1642, -0.6177, -0.9632, -0.2648, 0.04548, -0.6468, 0.6437, -0.4089, -0.2385, 0.8612, -0.4489, -0.5011, -0.5164, -0.6944, -0.7691, 0.1642, -0.6177, 0.2771, 0.9366, 0.2147, -0.3089, 0.9086, 0.2812, 0.2315, -0.1004, 0.9676, 0.1478, 0.08125, 0.9857, -0.2801, 0.9248, 0.2573, -0.2448, 0.9232, 0.2963, -0.9632, -0.2648, 0.04548, -0.5647, -0.3168, 0.7621, 0.2496, -0.1455, -0.9574, 0.3308, -0.2095, -0.9202, -0.6412, -0.7281, -0.2422, -0.881, -0.3138, -0.3542, 0.993, -0.1096, 0.04506, 0.9965, -0.03403, -0.07592, 0.1567, -0.02599, 0.9873, 0.09983, -0.3734, 0.9223, -0.3089, 0.9086, 0.2812, -0.2801, 0.9248, 0.2573, -0.5647, -0.3168, 0.7621, 0.2315, -0.1004, 0.9676, 0.3903, 0.5268, -0.7551, 0.2851, -0.08146, -0.955, -0.9271, -0.01642, -0.3745, -0.7862, -0.2265, -0.575, 0.5347, -0.2146, -0.8173, 0.8202, -0.253, -0.513, 0.1417, -0.9454, 0.2936, -0.1745, -0.9769, 0.1237, 0.8841, -0.2251, -0.4096, 0.5347, -0.2146, -0.8173, -0.1745, -0.9769, 0.1237, -0.2395, -0.9708, 0.01534, 0.8202, -0.253, -0.513, 0.9999, -0.006501, -0.01394, 0.09638, -0.7498, 0.6546, 0.1417, -0.9454, 0.2936, 0.6909, -0.1978, -0.6954, 0.8841, -0.2251, -0.4096, -0.2395, -0.9708, 0.01534, -0.2596, -0.9529, -0.1566, 0.8676, 0.4763, -0.1431, 0.2771, 0.9366, 0.2147, 0.1478, 0.08125, 0.9857, 0.4146, -0.07989, 0.9065, 0.9999, -0.006501, -0.01394, 0.993, -0.1096, 0.04506, 0.09983, -0.3734, 0.9223, 0.09638, -0.7498, 0.6546, 0.2851, -0.08146, -0.955, 0.2496, -0.1455, -0.9574, -0.881, -0.3138, -0.3542, -0.9271, -0.01642, -0.3745, 0.3308, -0.2095, -0.9202, 0.6909, -0.1978, -0.6954, -0.2596, -0.9529, -0.1566, -0.6412, -0.7281, -0.2422, 0.9965, -0.03403, -0.07592, 0.8676, 0.4763, -0.1431, 0.4146, -0.07989, 0.9065, 0.1567, -0.02599, 0.9873])] * 3)])

# ---- objects
ob_corn = bpy.data.objects.new('Corn', me_leaf2_010)

# ---- transforms, parenting, visibility, modifiers, constraints
ob_corn.location = (-0.01547, -0.01822, 0.01427)
ob_corn.rotation_euler = (1.563, -0.009673, -6.77)
ob_corn.lineart.crease_threshold = 0.0
_vg = ob_corn.vertex_groups.new(name='mask')
_vg = ob_corn.vertex_groups.new(name='11')
_m = ob_corn.modifiers.new('Decimate', 'DECIMATE')
_m.ratio = 0.135
_m.symmetry_axis = 'Z'

# ---- collection membership
col_collection.objects.link(ob_corn)

# ---- scene / render settings (as saved in the file)
scene.frame_start = 1; scene.frame_end = 250; scene.frame_set(1)
scene.render.engine = 'BLENDER_EEVEE_NEXT'
scene.render.image_settings.color_mode = 'RGB'
scene.render.fps = 25
scene.cycles.use_denoising = False
scene.cycles.samples = 128
scene.cycles.sampling_pattern = 'TABULATED_SOBOL'
scene.cycles.use_adaptive_sampling = False
scene.cycles.use_light_tree = False
scene.view_settings.view_transform = 'Filmic'
bpy.context.view_layer.update()

# ---- added for rendering (the .blend has no active camera and no usable light): camera, sun
cam_auto = bpy.data.cameras.new('AutoCamera')
cam_auto.lens = 50.0
cam_auto.sensor_width = 36.0
cam_auto.clip_end = 1000.0
ob_auto_camera = bpy.data.objects.new('AutoCamera', cam_auto)
scene.collection.objects.link(ob_auto_camera)
ob_auto_camera.location = (3.16821, -3.78511, 3.52047)
ob_auto_camera.rotation_euler = (1.09748, -7.21219e-08, 0.694738)
scene.camera = ob_auto_camera
light_auto_sun = bpy.data.lights.new('AutoSun', 'SUN')
light_auto_sun.energy = 3.0
light_auto_sun.angle = 0.0523599
ob_auto_sun = bpy.data.objects.new('AutoSun', light_auto_sun)
scene.collection.objects.link(ob_auto_sun)
ob_auto_sun.rotation_euler = (0.872665, 0.174533, 0.523599)
bpy.context.view_layer.update()
